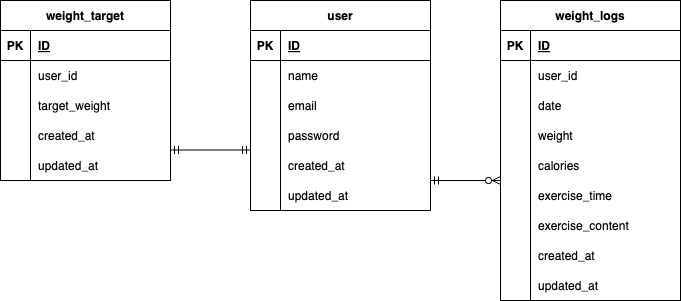

The diagram above was exported from draw.io. Its source (the exported page's mxGraphModel, read from the mxfile embedded in the PNG):
<mxGraphModel dx="766" dy="666" grid="1" gridSize="10" guides="1" tooltips="1" connect="1" arrows="1" fold="1" page="1" pageScale="1" pageWidth="827" pageHeight="1169" math="0" shadow="0">
  <root>
    <mxCell id="0" />
    <mxCell id="1" parent="0" />
    <mxCell id="15" value="weight_logs" style="shape=table;startSize=30;container=1;collapsible=1;childLayout=tableLayout;fixedRows=1;rowLines=0;fontStyle=1;align=center;resizeLast=1;" parent="1" vertex="1">
      <mxGeometry x="560" y="200" width="180" height="300" as="geometry" />
    </mxCell>
    <mxCell id="16" value="" style="shape=tableRow;horizontal=0;startSize=0;swimlaneHead=0;swimlaneBody=0;fillColor=none;collapsible=0;dropTarget=0;points=[[0,0.5],[1,0.5]];portConstraint=eastwest;top=0;left=0;right=0;bottom=1;" parent="15" vertex="1">
      <mxGeometry y="30" width="180" height="30" as="geometry" />
    </mxCell>
    <mxCell id="17" value="PK" style="shape=partialRectangle;connectable=0;fillColor=none;top=0;left=0;bottom=0;right=0;fontStyle=1;overflow=hidden;" parent="16" vertex="1">
      <mxGeometry width="30" height="30" as="geometry">
        <mxRectangle width="30" height="30" as="alternateBounds" />
      </mxGeometry>
    </mxCell>
    <mxCell id="18" value="ID" style="shape=partialRectangle;connectable=0;fillColor=none;top=0;left=0;bottom=0;right=0;align=left;spacingLeft=6;fontStyle=5;overflow=hidden;" parent="16" vertex="1">
      <mxGeometry x="30" width="150" height="30" as="geometry">
        <mxRectangle width="150" height="30" as="alternateBounds" />
      </mxGeometry>
    </mxCell>
    <mxCell id="19" value="" style="shape=tableRow;horizontal=0;startSize=0;swimlaneHead=0;swimlaneBody=0;fillColor=none;collapsible=0;dropTarget=0;points=[[0,0.5],[1,0.5]];portConstraint=eastwest;top=0;left=0;right=0;bottom=0;" parent="15" vertex="1">
      <mxGeometry y="60" width="180" height="30" as="geometry" />
    </mxCell>
    <mxCell id="20" value="" style="shape=partialRectangle;connectable=0;fillColor=none;top=0;left=0;bottom=0;right=0;editable=1;overflow=hidden;" parent="19" vertex="1">
      <mxGeometry width="30" height="30" as="geometry">
        <mxRectangle width="30" height="30" as="alternateBounds" />
      </mxGeometry>
    </mxCell>
    <mxCell id="21" value="user_id" style="shape=partialRectangle;connectable=0;fillColor=none;top=0;left=0;bottom=0;right=0;align=left;spacingLeft=6;overflow=hidden;" parent="19" vertex="1">
      <mxGeometry x="30" width="150" height="30" as="geometry">
        <mxRectangle width="150" height="30" as="alternateBounds" />
      </mxGeometry>
    </mxCell>
    <mxCell id="121" style="shape=tableRow;horizontal=0;startSize=0;swimlaneHead=0;swimlaneBody=0;fillColor=none;collapsible=0;dropTarget=0;points=[[0,0.5],[1,0.5]];portConstraint=eastwest;top=0;left=0;right=0;bottom=0;" parent="15" vertex="1">
      <mxGeometry y="90" width="180" height="30" as="geometry" />
    </mxCell>
    <mxCell id="122" style="shape=partialRectangle;connectable=0;fillColor=none;top=0;left=0;bottom=0;right=0;editable=1;overflow=hidden;" parent="121" vertex="1">
      <mxGeometry width="30" height="30" as="geometry">
        <mxRectangle width="30" height="30" as="alternateBounds" />
      </mxGeometry>
    </mxCell>
    <mxCell id="123" value="date" style="shape=partialRectangle;connectable=0;fillColor=none;top=0;left=0;bottom=0;right=0;align=left;spacingLeft=6;overflow=hidden;" parent="121" vertex="1">
      <mxGeometry x="30" width="150" height="30" as="geometry">
        <mxRectangle width="150" height="30" as="alternateBounds" />
      </mxGeometry>
    </mxCell>
    <mxCell id="118" style="shape=tableRow;horizontal=0;startSize=0;swimlaneHead=0;swimlaneBody=0;fillColor=none;collapsible=0;dropTarget=0;points=[[0,0.5],[1,0.5]];portConstraint=eastwest;top=0;left=0;right=0;bottom=0;" parent="15" vertex="1">
      <mxGeometry y="120" width="180" height="30" as="geometry" />
    </mxCell>
    <mxCell id="119" style="shape=partialRectangle;connectable=0;fillColor=none;top=0;left=0;bottom=0;right=0;editable=1;overflow=hidden;" parent="118" vertex="1">
      <mxGeometry width="30" height="30" as="geometry">
        <mxRectangle width="30" height="30" as="alternateBounds" />
      </mxGeometry>
    </mxCell>
    <mxCell id="120" value="weight" style="shape=partialRectangle;connectable=0;fillColor=none;top=0;left=0;bottom=0;right=0;align=left;spacingLeft=6;overflow=hidden;" parent="118" vertex="1">
      <mxGeometry x="30" width="150" height="30" as="geometry">
        <mxRectangle width="150" height="30" as="alternateBounds" />
      </mxGeometry>
    </mxCell>
    <mxCell id="115" style="shape=tableRow;horizontal=0;startSize=0;swimlaneHead=0;swimlaneBody=0;fillColor=none;collapsible=0;dropTarget=0;points=[[0,0.5],[1,0.5]];portConstraint=eastwest;top=0;left=0;right=0;bottom=0;" parent="15" vertex="1">
      <mxGeometry y="150" width="180" height="30" as="geometry" />
    </mxCell>
    <mxCell id="116" style="shape=partialRectangle;connectable=0;fillColor=none;top=0;left=0;bottom=0;right=0;editable=1;overflow=hidden;" parent="115" vertex="1">
      <mxGeometry width="30" height="30" as="geometry">
        <mxRectangle width="30" height="30" as="alternateBounds" />
      </mxGeometry>
    </mxCell>
    <mxCell id="117" value="calories" style="shape=partialRectangle;connectable=0;fillColor=none;top=0;left=0;bottom=0;right=0;align=left;spacingLeft=6;overflow=hidden;" parent="115" vertex="1">
      <mxGeometry x="30" width="150" height="30" as="geometry">
        <mxRectangle width="150" height="30" as="alternateBounds" />
      </mxGeometry>
    </mxCell>
    <mxCell id="112" style="shape=tableRow;horizontal=0;startSize=0;swimlaneHead=0;swimlaneBody=0;fillColor=none;collapsible=0;dropTarget=0;points=[[0,0.5],[1,0.5]];portConstraint=eastwest;top=0;left=0;right=0;bottom=0;" parent="15" vertex="1">
      <mxGeometry y="180" width="180" height="30" as="geometry" />
    </mxCell>
    <mxCell id="113" style="shape=partialRectangle;connectable=0;fillColor=none;top=0;left=0;bottom=0;right=0;editable=1;overflow=hidden;" parent="112" vertex="1">
      <mxGeometry width="30" height="30" as="geometry">
        <mxRectangle width="30" height="30" as="alternateBounds" />
      </mxGeometry>
    </mxCell>
    <mxCell id="114" value="exercise_time" style="shape=partialRectangle;connectable=0;fillColor=none;top=0;left=0;bottom=0;right=0;align=left;spacingLeft=6;overflow=hidden;" parent="112" vertex="1">
      <mxGeometry x="30" width="150" height="30" as="geometry">
        <mxRectangle width="150" height="30" as="alternateBounds" />
      </mxGeometry>
    </mxCell>
    <mxCell id="109" style="shape=tableRow;horizontal=0;startSize=0;swimlaneHead=0;swimlaneBody=0;fillColor=none;collapsible=0;dropTarget=0;points=[[0,0.5],[1,0.5]];portConstraint=eastwest;top=0;left=0;right=0;bottom=0;" parent="15" vertex="1">
      <mxGeometry y="210" width="180" height="30" as="geometry" />
    </mxCell>
    <mxCell id="110" style="shape=partialRectangle;connectable=0;fillColor=none;top=0;left=0;bottom=0;right=0;editable=1;overflow=hidden;" parent="109" vertex="1">
      <mxGeometry width="30" height="30" as="geometry">
        <mxRectangle width="30" height="30" as="alternateBounds" />
      </mxGeometry>
    </mxCell>
    <mxCell id="111" value="exercise_content" style="shape=partialRectangle;connectable=0;fillColor=none;top=0;left=0;bottom=0;right=0;align=left;spacingLeft=6;overflow=hidden;" parent="109" vertex="1">
      <mxGeometry x="30" width="150" height="30" as="geometry">
        <mxRectangle width="150" height="30" as="alternateBounds" />
      </mxGeometry>
    </mxCell>
    <mxCell id="22" value="" style="shape=tableRow;horizontal=0;startSize=0;swimlaneHead=0;swimlaneBody=0;fillColor=none;collapsible=0;dropTarget=0;points=[[0,0.5],[1,0.5]];portConstraint=eastwest;top=0;left=0;right=0;bottom=0;" parent="15" vertex="1">
      <mxGeometry y="240" width="180" height="30" as="geometry" />
    </mxCell>
    <mxCell id="23" value="" style="shape=partialRectangle;connectable=0;fillColor=none;top=0;left=0;bottom=0;right=0;editable=1;overflow=hidden;" parent="22" vertex="1">
      <mxGeometry width="30" height="30" as="geometry">
        <mxRectangle width="30" height="30" as="alternateBounds" />
      </mxGeometry>
    </mxCell>
    <mxCell id="24" value="created_at" style="shape=partialRectangle;connectable=0;fillColor=none;top=0;left=0;bottom=0;right=0;align=left;spacingLeft=6;overflow=hidden;" parent="22" vertex="1">
      <mxGeometry x="30" width="150" height="30" as="geometry">
        <mxRectangle width="150" height="30" as="alternateBounds" />
      </mxGeometry>
    </mxCell>
    <mxCell id="25" value="" style="shape=tableRow;horizontal=0;startSize=0;swimlaneHead=0;swimlaneBody=0;fillColor=none;collapsible=0;dropTarget=0;points=[[0,0.5],[1,0.5]];portConstraint=eastwest;top=0;left=0;right=0;bottom=0;" parent="15" vertex="1">
      <mxGeometry y="270" width="180" height="30" as="geometry" />
    </mxCell>
    <mxCell id="26" value="" style="shape=partialRectangle;connectable=0;fillColor=none;top=0;left=0;bottom=0;right=0;editable=1;overflow=hidden;" parent="25" vertex="1">
      <mxGeometry width="30" height="30" as="geometry">
        <mxRectangle width="30" height="30" as="alternateBounds" />
      </mxGeometry>
    </mxCell>
    <mxCell id="27" value="updated_at" style="shape=partialRectangle;connectable=0;fillColor=none;top=0;left=0;bottom=0;right=0;align=left;spacingLeft=6;overflow=hidden;" parent="25" vertex="1">
      <mxGeometry x="30" width="150" height="30" as="geometry">
        <mxRectangle width="150" height="30" as="alternateBounds" />
      </mxGeometry>
    </mxCell>
    <mxCell id="28" value="weight_target" style="shape=table;startSize=30;container=1;collapsible=1;childLayout=tableLayout;fixedRows=1;rowLines=0;fontStyle=1;align=center;resizeLast=1;" parent="1" vertex="1">
      <mxGeometry x="60" y="200" width="170" height="180" as="geometry" />
    </mxCell>
    <mxCell id="29" value="" style="shape=tableRow;horizontal=0;startSize=0;swimlaneHead=0;swimlaneBody=0;fillColor=none;collapsible=0;dropTarget=0;points=[[0,0.5],[1,0.5]];portConstraint=eastwest;top=0;left=0;right=0;bottom=1;" parent="28" vertex="1">
      <mxGeometry y="30" width="170" height="30" as="geometry" />
    </mxCell>
    <mxCell id="30" value="PK" style="shape=partialRectangle;connectable=0;fillColor=none;top=0;left=0;bottom=0;right=0;fontStyle=1;overflow=hidden;" parent="29" vertex="1">
      <mxGeometry width="30" height="30" as="geometry">
        <mxRectangle width="30" height="30" as="alternateBounds" />
      </mxGeometry>
    </mxCell>
    <mxCell id="31" value="ID" style="shape=partialRectangle;connectable=0;fillColor=none;top=0;left=0;bottom=0;right=0;align=left;spacingLeft=6;fontStyle=5;overflow=hidden;" parent="29" vertex="1">
      <mxGeometry x="30" width="140" height="30" as="geometry">
        <mxRectangle width="140" height="30" as="alternateBounds" />
      </mxGeometry>
    </mxCell>
    <mxCell id="106" style="shape=tableRow;horizontal=0;startSize=0;swimlaneHead=0;swimlaneBody=0;fillColor=none;collapsible=0;dropTarget=0;points=[[0,0.5],[1,0.5]];portConstraint=eastwest;top=0;left=0;right=0;bottom=0;" parent="28" vertex="1">
      <mxGeometry y="60" width="170" height="30" as="geometry" />
    </mxCell>
    <mxCell id="107" style="shape=partialRectangle;connectable=0;fillColor=none;top=0;left=0;bottom=0;right=0;editable=1;overflow=hidden;" parent="106" vertex="1">
      <mxGeometry width="30" height="30" as="geometry">
        <mxRectangle width="30" height="30" as="alternateBounds" />
      </mxGeometry>
    </mxCell>
    <mxCell id="108" value="user_id" style="shape=partialRectangle;connectable=0;fillColor=none;top=0;left=0;bottom=0;right=0;align=left;spacingLeft=6;overflow=hidden;" parent="106" vertex="1">
      <mxGeometry x="30" width="140" height="30" as="geometry">
        <mxRectangle width="140" height="30" as="alternateBounds" />
      </mxGeometry>
    </mxCell>
    <mxCell id="32" value="" style="shape=tableRow;horizontal=0;startSize=0;swimlaneHead=0;swimlaneBody=0;fillColor=none;collapsible=0;dropTarget=0;points=[[0,0.5],[1,0.5]];portConstraint=eastwest;top=0;left=0;right=0;bottom=0;" parent="28" vertex="1">
      <mxGeometry y="90" width="170" height="30" as="geometry" />
    </mxCell>
    <mxCell id="33" value="" style="shape=partialRectangle;connectable=0;fillColor=none;top=0;left=0;bottom=0;right=0;editable=1;overflow=hidden;" parent="32" vertex="1">
      <mxGeometry width="30" height="30" as="geometry">
        <mxRectangle width="30" height="30" as="alternateBounds" />
      </mxGeometry>
    </mxCell>
    <mxCell id="34" value="target_weight" style="shape=partialRectangle;connectable=0;fillColor=none;top=0;left=0;bottom=0;right=0;align=left;spacingLeft=6;overflow=hidden;" parent="32" vertex="1">
      <mxGeometry x="30" width="140" height="30" as="geometry">
        <mxRectangle width="140" height="30" as="alternateBounds" />
      </mxGeometry>
    </mxCell>
    <mxCell id="35" value="" style="shape=tableRow;horizontal=0;startSize=0;swimlaneHead=0;swimlaneBody=0;fillColor=none;collapsible=0;dropTarget=0;points=[[0,0.5],[1,0.5]];portConstraint=eastwest;top=0;left=0;right=0;bottom=0;" parent="28" vertex="1">
      <mxGeometry y="120" width="170" height="30" as="geometry" />
    </mxCell>
    <mxCell id="36" value="" style="shape=partialRectangle;connectable=0;fillColor=none;top=0;left=0;bottom=0;right=0;editable=1;overflow=hidden;" parent="35" vertex="1">
      <mxGeometry width="30" height="30" as="geometry">
        <mxRectangle width="30" height="30" as="alternateBounds" />
      </mxGeometry>
    </mxCell>
    <mxCell id="37" value="created_at" style="shape=partialRectangle;connectable=0;fillColor=none;top=0;left=0;bottom=0;right=0;align=left;spacingLeft=6;overflow=hidden;" parent="35" vertex="1">
      <mxGeometry x="30" width="140" height="30" as="geometry">
        <mxRectangle width="140" height="30" as="alternateBounds" />
      </mxGeometry>
    </mxCell>
    <mxCell id="38" value="" style="shape=tableRow;horizontal=0;startSize=0;swimlaneHead=0;swimlaneBody=0;fillColor=none;collapsible=0;dropTarget=0;points=[[0,0.5],[1,0.5]];portConstraint=eastwest;top=0;left=0;right=0;bottom=0;" parent="28" vertex="1">
      <mxGeometry y="150" width="170" height="30" as="geometry" />
    </mxCell>
    <mxCell id="39" value="" style="shape=partialRectangle;connectable=0;fillColor=none;top=0;left=0;bottom=0;right=0;editable=1;overflow=hidden;" parent="38" vertex="1">
      <mxGeometry width="30" height="30" as="geometry">
        <mxRectangle width="30" height="30" as="alternateBounds" />
      </mxGeometry>
    </mxCell>
    <mxCell id="40" value="updated_at" style="shape=partialRectangle;connectable=0;fillColor=none;top=0;left=0;bottom=0;right=0;align=left;spacingLeft=6;overflow=hidden;" parent="38" vertex="1">
      <mxGeometry x="30" width="140" height="30" as="geometry">
        <mxRectangle width="140" height="30" as="alternateBounds" />
      </mxGeometry>
    </mxCell>
    <mxCell id="54" value="&lt;meta http-equiv=&quot;Content-Type&quot; content=&quot;text/html;charset=UTF-8&quot;&gt;&lt;br class=&quot;Apple-interchange-newline&quot;&gt;" style="text;whiteSpace=wrap;html=1;" parent="1" vertex="1">
      <mxGeometry x="300" y="410" width="30" height="40" as="geometry" />
    </mxCell>
    <mxCell id="87" value="user" style="shape=table;startSize=30;container=1;collapsible=1;childLayout=tableLayout;fixedRows=1;rowLines=0;fontStyle=1;align=center;resizeLast=1;" parent="1" vertex="1">
      <mxGeometry x="310" y="200" width="180" height="210" as="geometry">
        <mxRectangle x="260" y="230" width="70" height="30" as="alternateBounds" />
      </mxGeometry>
    </mxCell>
    <mxCell id="88" value="" style="shape=tableRow;horizontal=0;startSize=0;swimlaneHead=0;swimlaneBody=0;fillColor=none;collapsible=0;dropTarget=0;points=[[0,0.5],[1,0.5]];portConstraint=eastwest;top=0;left=0;right=0;bottom=1;" parent="87" vertex="1">
      <mxGeometry y="30" width="180" height="30" as="geometry" />
    </mxCell>
    <mxCell id="89" value="PK" style="shape=partialRectangle;connectable=0;fillColor=none;top=0;left=0;bottom=0;right=0;fontStyle=1;overflow=hidden;" parent="88" vertex="1">
      <mxGeometry width="30" height="30" as="geometry">
        <mxRectangle width="30" height="30" as="alternateBounds" />
      </mxGeometry>
    </mxCell>
    <mxCell id="90" value="ID" style="shape=partialRectangle;connectable=0;fillColor=none;top=0;left=0;bottom=0;right=0;align=left;spacingLeft=6;fontStyle=5;overflow=hidden;" parent="88" vertex="1">
      <mxGeometry x="30" width="150" height="30" as="geometry">
        <mxRectangle width="150" height="30" as="alternateBounds" />
      </mxGeometry>
    </mxCell>
    <mxCell id="91" value="" style="shape=tableRow;horizontal=0;startSize=0;swimlaneHead=0;swimlaneBody=0;fillColor=none;collapsible=0;dropTarget=0;points=[[0,0.5],[1,0.5]];portConstraint=eastwest;top=0;left=0;right=0;bottom=0;" parent="87" vertex="1">
      <mxGeometry y="60" width="180" height="30" as="geometry" />
    </mxCell>
    <mxCell id="92" value="" style="shape=partialRectangle;connectable=0;fillColor=none;top=0;left=0;bottom=0;right=0;editable=1;overflow=hidden;" parent="91" vertex="1">
      <mxGeometry width="30" height="30" as="geometry">
        <mxRectangle width="30" height="30" as="alternateBounds" />
      </mxGeometry>
    </mxCell>
    <mxCell id="93" value="name" style="shape=partialRectangle;connectable=0;fillColor=none;top=0;left=0;bottom=0;right=0;align=left;spacingLeft=6;overflow=hidden;" parent="91" vertex="1">
      <mxGeometry x="30" width="150" height="30" as="geometry">
        <mxRectangle width="150" height="30" as="alternateBounds" />
      </mxGeometry>
    </mxCell>
    <mxCell id="103" style="shape=tableRow;horizontal=0;startSize=0;swimlaneHead=0;swimlaneBody=0;fillColor=none;collapsible=0;dropTarget=0;points=[[0,0.5],[1,0.5]];portConstraint=eastwest;top=0;left=0;right=0;bottom=0;" parent="87" vertex="1">
      <mxGeometry y="90" width="180" height="30" as="geometry" />
    </mxCell>
    <mxCell id="104" style="shape=partialRectangle;connectable=0;fillColor=none;top=0;left=0;bottom=0;right=0;editable=1;overflow=hidden;" parent="103" vertex="1">
      <mxGeometry width="30" height="30" as="geometry">
        <mxRectangle width="30" height="30" as="alternateBounds" />
      </mxGeometry>
    </mxCell>
    <mxCell id="105" value="email" style="shape=partialRectangle;connectable=0;fillColor=none;top=0;left=0;bottom=0;right=0;align=left;spacingLeft=6;overflow=hidden;" parent="103" vertex="1">
      <mxGeometry x="30" width="150" height="30" as="geometry">
        <mxRectangle width="150" height="30" as="alternateBounds" />
      </mxGeometry>
    </mxCell>
    <mxCell id="100" style="shape=tableRow;horizontal=0;startSize=0;swimlaneHead=0;swimlaneBody=0;fillColor=none;collapsible=0;dropTarget=0;points=[[0,0.5],[1,0.5]];portConstraint=eastwest;top=0;left=0;right=0;bottom=0;" parent="87" vertex="1">
      <mxGeometry y="120" width="180" height="30" as="geometry" />
    </mxCell>
    <mxCell id="101" style="shape=partialRectangle;connectable=0;fillColor=none;top=0;left=0;bottom=0;right=0;editable=1;overflow=hidden;" parent="100" vertex="1">
      <mxGeometry width="30" height="30" as="geometry">
        <mxRectangle width="30" height="30" as="alternateBounds" />
      </mxGeometry>
    </mxCell>
    <mxCell id="102" value="password" style="shape=partialRectangle;connectable=0;fillColor=none;top=0;left=0;bottom=0;right=0;align=left;spacingLeft=6;overflow=hidden;" parent="100" vertex="1">
      <mxGeometry x="30" width="150" height="30" as="geometry">
        <mxRectangle width="150" height="30" as="alternateBounds" />
      </mxGeometry>
    </mxCell>
    <mxCell id="94" value="" style="shape=tableRow;horizontal=0;startSize=0;swimlaneHead=0;swimlaneBody=0;fillColor=none;collapsible=0;dropTarget=0;points=[[0,0.5],[1,0.5]];portConstraint=eastwest;top=0;left=0;right=0;bottom=0;" parent="87" vertex="1">
      <mxGeometry y="150" width="180" height="30" as="geometry" />
    </mxCell>
    <mxCell id="95" value="" style="shape=partialRectangle;connectable=0;fillColor=none;top=0;left=0;bottom=0;right=0;editable=1;overflow=hidden;" parent="94" vertex="1">
      <mxGeometry width="30" height="30" as="geometry">
        <mxRectangle width="30" height="30" as="alternateBounds" />
      </mxGeometry>
    </mxCell>
    <mxCell id="96" value="created_at" style="shape=partialRectangle;connectable=0;fillColor=none;top=0;left=0;bottom=0;right=0;align=left;spacingLeft=6;overflow=hidden;" parent="94" vertex="1">
      <mxGeometry x="30" width="150" height="30" as="geometry">
        <mxRectangle width="150" height="30" as="alternateBounds" />
      </mxGeometry>
    </mxCell>
    <mxCell id="97" value="" style="shape=tableRow;horizontal=0;startSize=0;swimlaneHead=0;swimlaneBody=0;fillColor=none;collapsible=0;dropTarget=0;points=[[0,0.5],[1,0.5]];portConstraint=eastwest;top=0;left=0;right=0;bottom=0;" parent="87" vertex="1">
      <mxGeometry y="180" width="180" height="30" as="geometry" />
    </mxCell>
    <mxCell id="98" value="" style="shape=partialRectangle;connectable=0;fillColor=none;top=0;left=0;bottom=0;right=0;editable=1;overflow=hidden;" parent="97" vertex="1">
      <mxGeometry width="30" height="30" as="geometry">
        <mxRectangle width="30" height="30" as="alternateBounds" />
      </mxGeometry>
    </mxCell>
    <mxCell id="99" value="updated_at" style="shape=partialRectangle;connectable=0;fillColor=none;top=0;left=0;bottom=0;right=0;align=left;spacingLeft=6;overflow=hidden;" parent="97" vertex="1">
      <mxGeometry x="30" width="150" height="30" as="geometry">
        <mxRectangle width="150" height="30" as="alternateBounds" />
      </mxGeometry>
    </mxCell>
    <mxCell id="131" value="" style="edgeStyle=entityRelationEdgeStyle;fontSize=12;html=1;endArrow=ERzeroToMany;startArrow=ERmandOne;" edge="1" parent="1">
      <mxGeometry width="100" height="100" relative="1" as="geometry">
        <mxPoint x="490" y="380" as="sourcePoint" />
        <mxPoint x="560" y="380" as="targetPoint" />
      </mxGeometry>
    </mxCell>
    <mxCell id="132" value="" style="edgeStyle=entityRelationEdgeStyle;fontSize=12;html=1;endArrow=ERmandOne;startArrow=ERmandOne;" edge="1" parent="1">
      <mxGeometry width="100" height="100" relative="1" as="geometry">
        <mxPoint x="230" y="349.5" as="sourcePoint" />
        <mxPoint x="310" y="349.5" as="targetPoint" />
      </mxGeometry>
    </mxCell>
  </root>
</mxGraphModel>